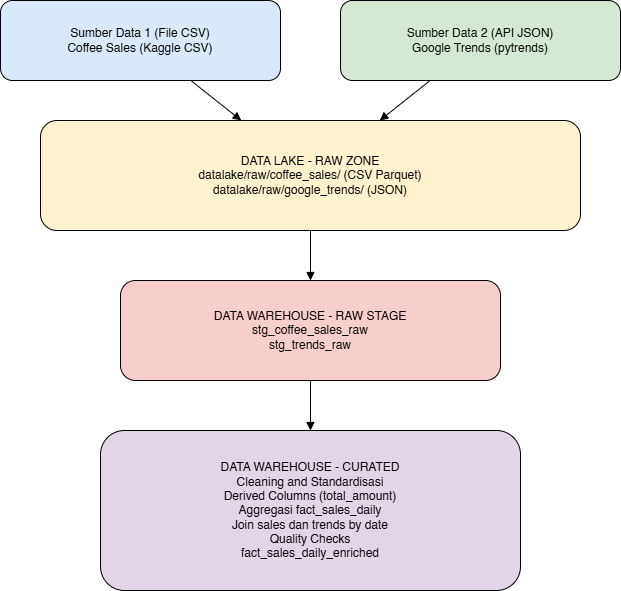

The diagram above was exported from draw.io. Its source (the exported page's mxGraphModel, read from the mxfile embedded in the PNG):
<mxGraphModel dx="1630" dy="848" grid="1" gridSize="10" guides="1" tooltips="1" connect="1" arrows="1" fold="1" page="1" pageScale="1" pageWidth="850" pageHeight="1100" math="0" shadow="0">
  <root>
    <mxCell id="0" />
    <mxCell id="1" parent="0" />
    <mxCell id="tvfWuho9nyVrfsIw0Fvc-1" parent="1" style="rounded=1;whiteSpace=wrap;html=1;fillColor=#dae8fc;" value="Sumber Data 1 (File CSV)&#10;Coffee Sales (Kaggle CSV)" vertex="1">
      <mxGeometry height="80" width="280" x="40" y="40" as="geometry" />
    </mxCell>
    <mxCell id="tvfWuho9nyVrfsIw0Fvc-2" parent="1" style="rounded=1;whiteSpace=wrap;html=1;fillColor=#d5e8d4;" value="Sumber Data 2 (API JSON)&#10;Google Trends (pytrends)" vertex="1">
      <mxGeometry height="80" width="280" x="380" y="40" as="geometry" />
    </mxCell>
    <mxCell id="tvfWuho9nyVrfsIw0Fvc-3" parent="1" style="rounded=1;whiteSpace=wrap;html=1;fillColor=#fff2cc;" value="DATA LAKE - RAW ZONE&#10;datalake/raw/coffee_sales/ (CSV Parquet)&#10;datalake/raw/google_trends/ (JSON)" vertex="1">
      <mxGeometry height="110" width="540" x="80" y="160" as="geometry" />
    </mxCell>
    <mxCell id="tvfWuho9nyVrfsIw0Fvc-4" parent="1" style="rounded=1;whiteSpace=wrap;html=1;fillColor=#f8cecc;" value="DATA WAREHOUSE - RAW STAGE&#10;stg_coffee_sales_raw&#10;stg_trends_raw" vertex="1">
      <mxGeometry height="100" width="380" x="160" y="320" as="geometry" />
    </mxCell>
    <mxCell id="tvfWuho9nyVrfsIw0Fvc-5" parent="1" style="rounded=1;whiteSpace=wrap;html=1;fillColor=#e1d5e7;" value="DATA WAREHOUSE - CURATED&#10;Cleaning and Standardisasi&#10;Derived Columns (total_amount)&#10;Aggregasi fact_sales_daily&#10;Join sales dan trends by date&#10;Quality Checks&#10;fact_sales_daily_enriched" vertex="1">
      <mxGeometry height="160" width="420" x="140" y="470" as="geometry" />
    </mxCell>
    <mxCell id="tvfWuho9nyVrfsIw0Fvc-6" edge="1" parent="1" source="tvfWuho9nyVrfsIw0Fvc-1" style="endArrow=block;" target="tvfWuho9nyVrfsIw0Fvc-3">
      <mxGeometry relative="1" as="geometry" />
    </mxCell>
    <mxCell id="tvfWuho9nyVrfsIw0Fvc-7" edge="1" parent="1" source="tvfWuho9nyVrfsIw0Fvc-2" style="endArrow=block;" target="tvfWuho9nyVrfsIw0Fvc-3">
      <mxGeometry relative="1" as="geometry" />
    </mxCell>
    <mxCell id="tvfWuho9nyVrfsIw0Fvc-8" edge="1" parent="1" source="tvfWuho9nyVrfsIw0Fvc-3" style="endArrow=block;" target="tvfWuho9nyVrfsIw0Fvc-4">
      <mxGeometry relative="1" as="geometry" />
    </mxCell>
    <mxCell id="tvfWuho9nyVrfsIw0Fvc-9" edge="1" parent="1" source="tvfWuho9nyVrfsIw0Fvc-4" style="endArrow=block;" target="tvfWuho9nyVrfsIw0Fvc-5">
      <mxGeometry relative="1" as="geometry" />
    </mxCell>
  </root>
</mxGraphModel>